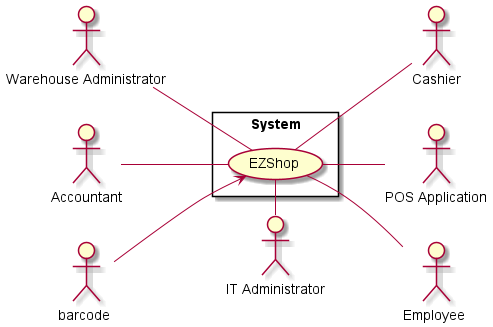

The diagram above was rendered by PlantUML. Its source (embedded in the PNG):
@startuml

left to right direction
actor :Cashier: as c
actor :IT Administrator: as it
actor :Warehouse Administrator: as wa
actor :Accountant: as a
actor :POS Application: as pos
actor :Employee : as em
actor :barcode : as b
rectangle System {
  usecase "EZShop" AS E
}

c -up- E
it -right- E
wa -down- E
a -down- E
pos -up- E
em -up- E
b --> E 
@enduml